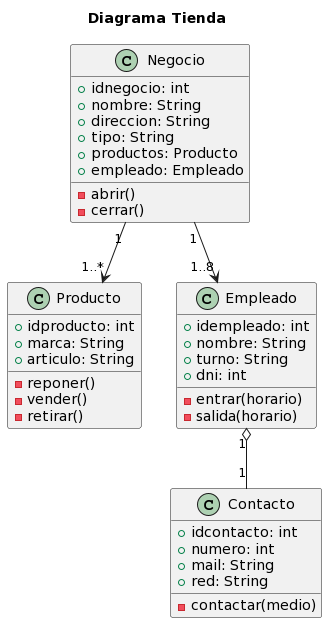

The diagram above was rendered by PlantUML. Its source (embedded in the PNG):
@startuml
title Diagrama Tienda

class Producto {
+idproducto: int
+marca: String
+articulo: String

-reponer()
-vender()
-retirar()
}

class Negocio{
+idnegocio: int
+nombre: String
+direccion: String
+tipo: String
+productos: Producto
+empleado: Empleado

-abrir()
-cerrar()
}

class Empleado{
+idempleado: int
+nombre: String
+turno: String
+dni: int

-entrar(horario)
-salida(horario)

}

class Contacto{
+idcontacto: int
+numero: int
+mail: String
+red: String

-contactar(medio)
}

Negocio"1" --> "1..*" "Producto"
Negocio"1" --> "1..8" "Empleado"
Empleado "1" o-- "1" "Contacto"
@enduml